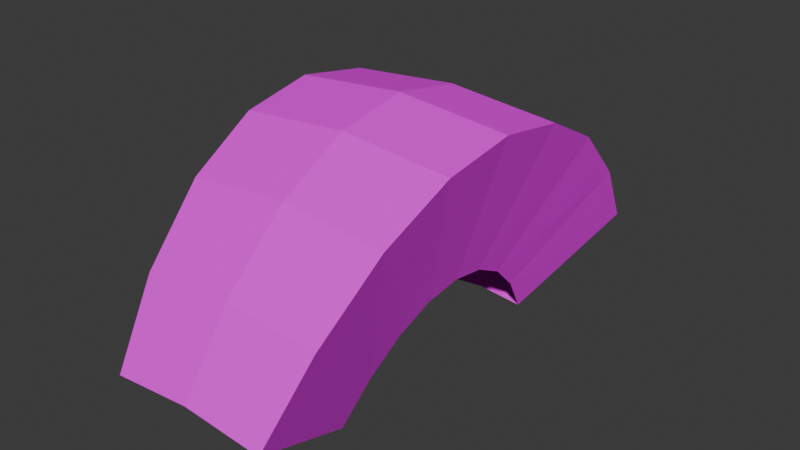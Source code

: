 # Source: Mohawk.blend  (saved by Blender 4.0.36; exported with 4.5.12 LTS)
import bpy
from mathutils import Matrix  # noqa: F401  (used for matrix-valued properties, if any)

bpy.ops.wm.read_factory_settings(use_empty=True)
scene = bpy.context.scene
scene.name = 'Scene'

# ---- collections
col_collection = bpy.data.collections.new('Collection'); scene.collection.children.link(col_collection)

# ---- images (referenced by path relative to the original .blend; pixels are not part of the script)
import os
ASSET_DIR = os.environ.get("B2B_ASSET_DIR", "")  # directory of the original .blend (textures are referenced by path, not embedded)
HERE = os.path.dirname(os.path.abspath(__file__))  # packed textures are extracted next to this script under _unpacked/

def load_image(name, relpath, width, height, colorspace="sRGB"):
    """Load a texture the original file referenced (path relative to the .blend, or extracted next to this script)."""
    p = next((c for c in (os.path.join(HERE, relpath), os.path.join(ASSET_DIR, relpath)) if relpath and os.path.exists(c)), "")
    if p:
        img = bpy.data.images.load(p, check_existing=True)
        img.name = name
    else:  # same state as the original file: an image datablock whose file is absent (Cycles renders it pink)
        img = bpy.data.images.new(name, width, height)
        img.source = "FILE"
        img.filepath = "//" + (relpath or name)
    img.colorspace_settings.name = colorspace
    return img
img_colorpalette_png = load_image('ColorPalette.png', 'ColorPalette.png', 1024, 1024, 'sRGB')

# ---- materials (node trees are filled in below, after node groups)
mat_material = bpy.data.materials.new('Material')
mat_material.alpha_threshold = 0.0
mat_material.use_transparent_shadow = False
mat_material.roughness = 0.5
mat_material.line_color = (0.0, 0.0, 0.0, 1.0)

# ---- material node trees
mat_material.use_nodes = True; mat_material.node_tree.nodes.clear()
_N = mat_material.node_tree.nodes; _L = mat_material.node_tree.links
n0 = _N.new('ShaderNodeOutputMaterial'); n0.name = 'Material Output'; n0.location = (300, 300)
n1 = _N.new('ShaderNodeBsdfPrincipled'); n1.name = 'Principled BSDF'; n1.location = (10, 300)
n1.inputs[3].default_value = 1.45
n2 = _N.new('ShaderNodeTexImage'); n2.name = 'Image Texture'; n2.location = (-421, 150)
n2.image = img_colorpalette_png
n2.interpolation = 'Closest'
_L.new(n1.outputs[0], n0.inputs[0])
_L.new(n2.outputs[0], n1.inputs[0])
n0.is_active_output = True

# ---- world
world_world = bpy.data.worlds.new('World'); scene.world = world_world
world_world.use_nodes = True; world_world.node_tree.nodes.clear()
_N = world_world.node_tree.nodes; _L = world_world.node_tree.links
n0 = _N.new('ShaderNodeOutputWorld'); n0.name = 'World Output'; n0.location = (300, 300)
n1 = _N.new('ShaderNodeBackground'); n1.name = 'Background'; n1.location = (10, 300)
n1.inputs[0].default_value = (0.05088, 0.05088, 0.05088, 1.0)
_L.new(n1.outputs[0], n0.inputs[0])
n0.is_active_output = True
world_world.color = (0.05088, 0.05088, 0.05088)
world_world.use_sun_shadow = False
world_world.sun_shadow_jitter_overblur = 0.0

# ---- meshes
me_base_001 = bpy.data.meshes.new('Base.001')
me_base_001.from_pydata([(0.1104, 0.01915, 0.5309), (0.0, 0.03002, 0.5309), (-0.1104, 0.01915, 0.5309), (0.1298, 0.1167, 0.4096), (0.1442, 0.1892, 0.2713), (-0.1298, 0.1167, 0.4096), (-0.1442, 0.1892, 0.2713), (-0.1531, 0.2339, 0.1212), (0.1531, 0.2339, 0.1212), (0.1561, 0.249, -0.03483), (0.1531, 0.2339, -0.1909), (-0.1561, 0.249, -0.03483), (-0.1531, 0.2339, -0.1909), (0.1442, 0.1892, -0.341), (0.1298, 0.1167, -0.4793), (-0.1442, 0.1892, -0.341), (1.192e-07, 0.03002, -0.6005), (-0.1298, 0.1167, -0.4793), (-0.1104, 0.01915, -0.6005), (0.1104, 0.01915, -0.6005), (0.1948, 0.1784, 1.074), (0.2258, 0.3474, 0.8603), (0.2508, 0.4937, 0.5815), (-3.018e-07, 0.3673, 0.8612), (-0.2258, 0.3474, 0.8603), (-5.161e-07, 0.1953, 1.074), (-7.67e-07, 0.5161, 0.5823), (-7.852e-07, 0.6077, 0.2797), (-0.2508, 0.4937, 0.5815), (-0.2662, 0.5837, 0.2793), (0.2662, 0.5837, 0.2793), (0.2713, 0.6141, -0.03483), (0.2662, 0.5837, -0.349), (-7.681e-07, 0.6386, -0.03483), (-7.884e-07, 0.6077, -0.3494), (-0.2714, 0.6141, -0.03483), (-0.2662, 0.5837, -0.349), (0.2508, 0.4937, -0.6512), (0.2258, 0.3474, -0.93), (-5.024e-07, 0.5161, -0.6519), (-0.2508, 0.4937, -0.6512), (-6.206e-07, 0.3673, -0.9308), (-3.189e-07, 0.1953, -1.144), (-0.2258, 0.3474, -0.93), (-0.1948, 0.1784, -1.143), (0.1948, 0.1784, -1.143), (-0.1948, 0.1784, 1.074)], [], [(1, 0, 20, 25), (5, 2, 46, 24), (2, 1, 25, 46), (7, 6, 28, 29), (18, 17, 43, 44), (6, 5, 24, 28), (9, 10, 32, 31), (17, 15, 40, 43), (12, 11, 35, 36), (3, 4, 22, 21), (13, 14, 38, 37), (19, 16, 42, 45), (0, 3, 21, 20), (11, 7, 29, 35), (10, 13, 37, 32), (15, 12, 36, 40), (23, 25, 20, 21), (26, 23, 21, 22), (28, 24, 23, 26), (24, 46, 25, 23), (29, 28, 26, 27), (27, 26, 22, 30), (33, 27, 30, 31), (34, 33, 31, 32), (35, 29, 27, 33), (36, 35, 33, 34), (39, 34, 32, 37), (41, 39, 37, 38), (43, 40, 39, 41), (40, 36, 34, 39), (42, 41, 38, 45), (44, 43, 41, 42), (14, 19, 45, 38), (4, 8, 30, 22), (16, 18, 44, 42), (8, 9, 31, 30)])
_uv = me_base_001.uv_layers.new(name='UVMap')
_uv.uv.foreach_set('vector', [0.718, 0.8307, 0.718, 0.8307, 0.718, 0.8307, 0.718, 0.8307, 0.718, 0.8307, 0.718, 0.8307, 0.718, 0.8307, 0.718, 0.8307, 0.718, 0.8307, 0.718, 0.8307, 0.718, 0.8307, 0.718, 0.8307, 0.718, 0.8307, 0.718, 0.8307, 0.718, 0.8307, 0.718, 0.8307, 0.718, 0.8307, 0.718, 0.8307, 0.718, 0.8307, 0.718, 0.8307, 0.718, 0.8307, 0.718, 0.8307, 0.718, 0.8307, 0.718, 0.8307, 0.718, 0.8307, 0.718, 0.8307, 0.718, 0.8307, 0.718, 0.8307, 0.718, 0.8307, 0.718, 0.8307, 0.718, 0.8307, 0.718, 0.8307, 0.718, 0.8307, 0.718, 0.8307, 0.718, 0.8307, 0.718, 0.8307, 0.718, 0.8307, 0.718, 0.8307, 0.718, 0.8307, 0.718, 0.8307, 0.718, 0.8307, 0.718, 0.8307, 0.718, 0.8307, 0.718, 0.8307, 0.718, 0.8307, 0.718, 0.8307, 0.718, 0.8307, 0.718, 0.8307, 0.718, 0.8307, 0.718, 0.8307, 0.718, 0.8307, 0.718, 0.8307, 0.718, 0.8307, 0.718, 0.8307, 0.718, 0.8307, 0.718, 0.8307, 0.718, 0.8307, 0.718, 0.8307, 0.718, 0.8307, 0.718, 0.8307, 0.718, 0.8307, 0.718, 0.8307, 0.718, 0.8307, 0.718, 0.8307, 0.718, 0.8307, 0.718, 0.8307, 0.718, 0.8307, 0.718, 0.8307, 0.718, 0.8307, 0.718, 0.8307, 0.718, 0.8307, 0.718, 0.8307, 0.718, 0.8307, 0.718, 0.8307, 0.718, 0.8307, 0.718, 0.8307, 0.718, 0.8307, 0.718, 0.8307, 0.718, 0.8307, 0.718, 0.8307, 0.718, 0.8307, 0.718, 0.8307, 0.718, 0.8307, 0.718, 0.8307, 0.718, 0.8307, 0.718, 0.8307, 0.718, 0.8307, 0.718, 0.8307, 0.718, 0.8307, 0.718, 0.8307, 0.718, 0.8307, 0.718, 0.8307, 0.718, 0.8307, 0.718, 0.8307, 0.718, 0.8307, 0.718, 0.8307, 0.718, 0.8307, 0.718, 0.8307, 0.718, 0.8307, 0.718, 0.8307, 0.718, 0.8307, 0.718, 0.8307, 0.718, 0.8307, 0.718, 0.8307, 0.718, 0.8307, 0.718, 0.8307, 0.718, 0.8307, 0.718, 0.8307, 0.718, 0.8307, 0.718, 0.8307, 0.718, 0.8307, 0.718, 0.8307, 0.718, 0.8307, 0.718, 0.8307, 0.718, 0.8307, 0.718, 0.8307, 0.718, 0.8307, 0.718, 0.8307, 0.718, 0.8307, 0.718, 0.8307, 0.718, 0.8307, 0.718, 0.8307, 0.718, 0.8307, 0.718, 0.8307, 0.718, 0.8307, 0.718, 0.8307, 0.718, 0.8307, 0.718, 0.8307, 0.718, 0.8307, 0.718, 0.8307, 0.718, 0.8307, 0.718, 0.8307, 0.718, 0.8307, 0.718, 0.8307, 0.718, 0.8307, 0.718, 0.8307, 0.718, 0.8307, 0.718, 0.8307, 0.718, 0.8307, 0.718, 0.8307, 0.718, 0.8307, 0.718, 0.8307, 0.718, 0.8307, 0.718, 0.8307])
me_base_001.materials.append(mat_material)
me_base_001.update()

# ---- objects
ob_base_001 = bpy.data.objects.new('Base.001', me_base_001)

# ---- transforms, parenting, visibility, modifiers, constraints
ob_base_001.location = (0.0, 0.0, 1.192e-07)
ob_base_001.rotation_euler = (1.571, -0.0, 0.0)
ob_base_001.scale = (1.576, 1.56, 0.8821)

# ---- collection membership
col_collection.objects.link(ob_base_001)

# ---- scene / render settings (as saved in the file)
scene.frame_start = 1; scene.frame_end = 250; scene.frame_set(1)
scene.render.engine = 'BLENDER_EEVEE_NEXT'
scene.cycles.sampling_pattern = 'TABULATED_SOBOL'
bpy.context.view_layer.update()

# ---- added for rendering (the .blend has no active camera and no usable light): camera, sun
cam_auto = bpy.data.cameras.new('AutoCamera')
cam_auto.lens = 50.0
cam_auto.sensor_width = 36.0
cam_auto.clip_end = 1000.0
ob_auto_camera = bpy.data.objects.new('AutoCamera', cam_auto)
scene.collection.objects.link(ob_auto_camera)
ob_auto_camera.location = (2.16879, -2.57183, 2.248)
ob_auto_camera.rotation_euler = (1.09748, -7.21219e-08, 0.694738)
scene.camera = ob_auto_camera
light_auto_sun = bpy.data.lights.new('AutoSun', 'SUN')
light_auto_sun.energy = 3.0
light_auto_sun.angle = 0.0523599
ob_auto_sun = bpy.data.objects.new('AutoSun', light_auto_sun)
scene.collection.objects.link(ob_auto_sun)
ob_auto_sun.rotation_euler = (0.872665, 0.174533, 0.523599)
bpy.context.view_layer.update()
